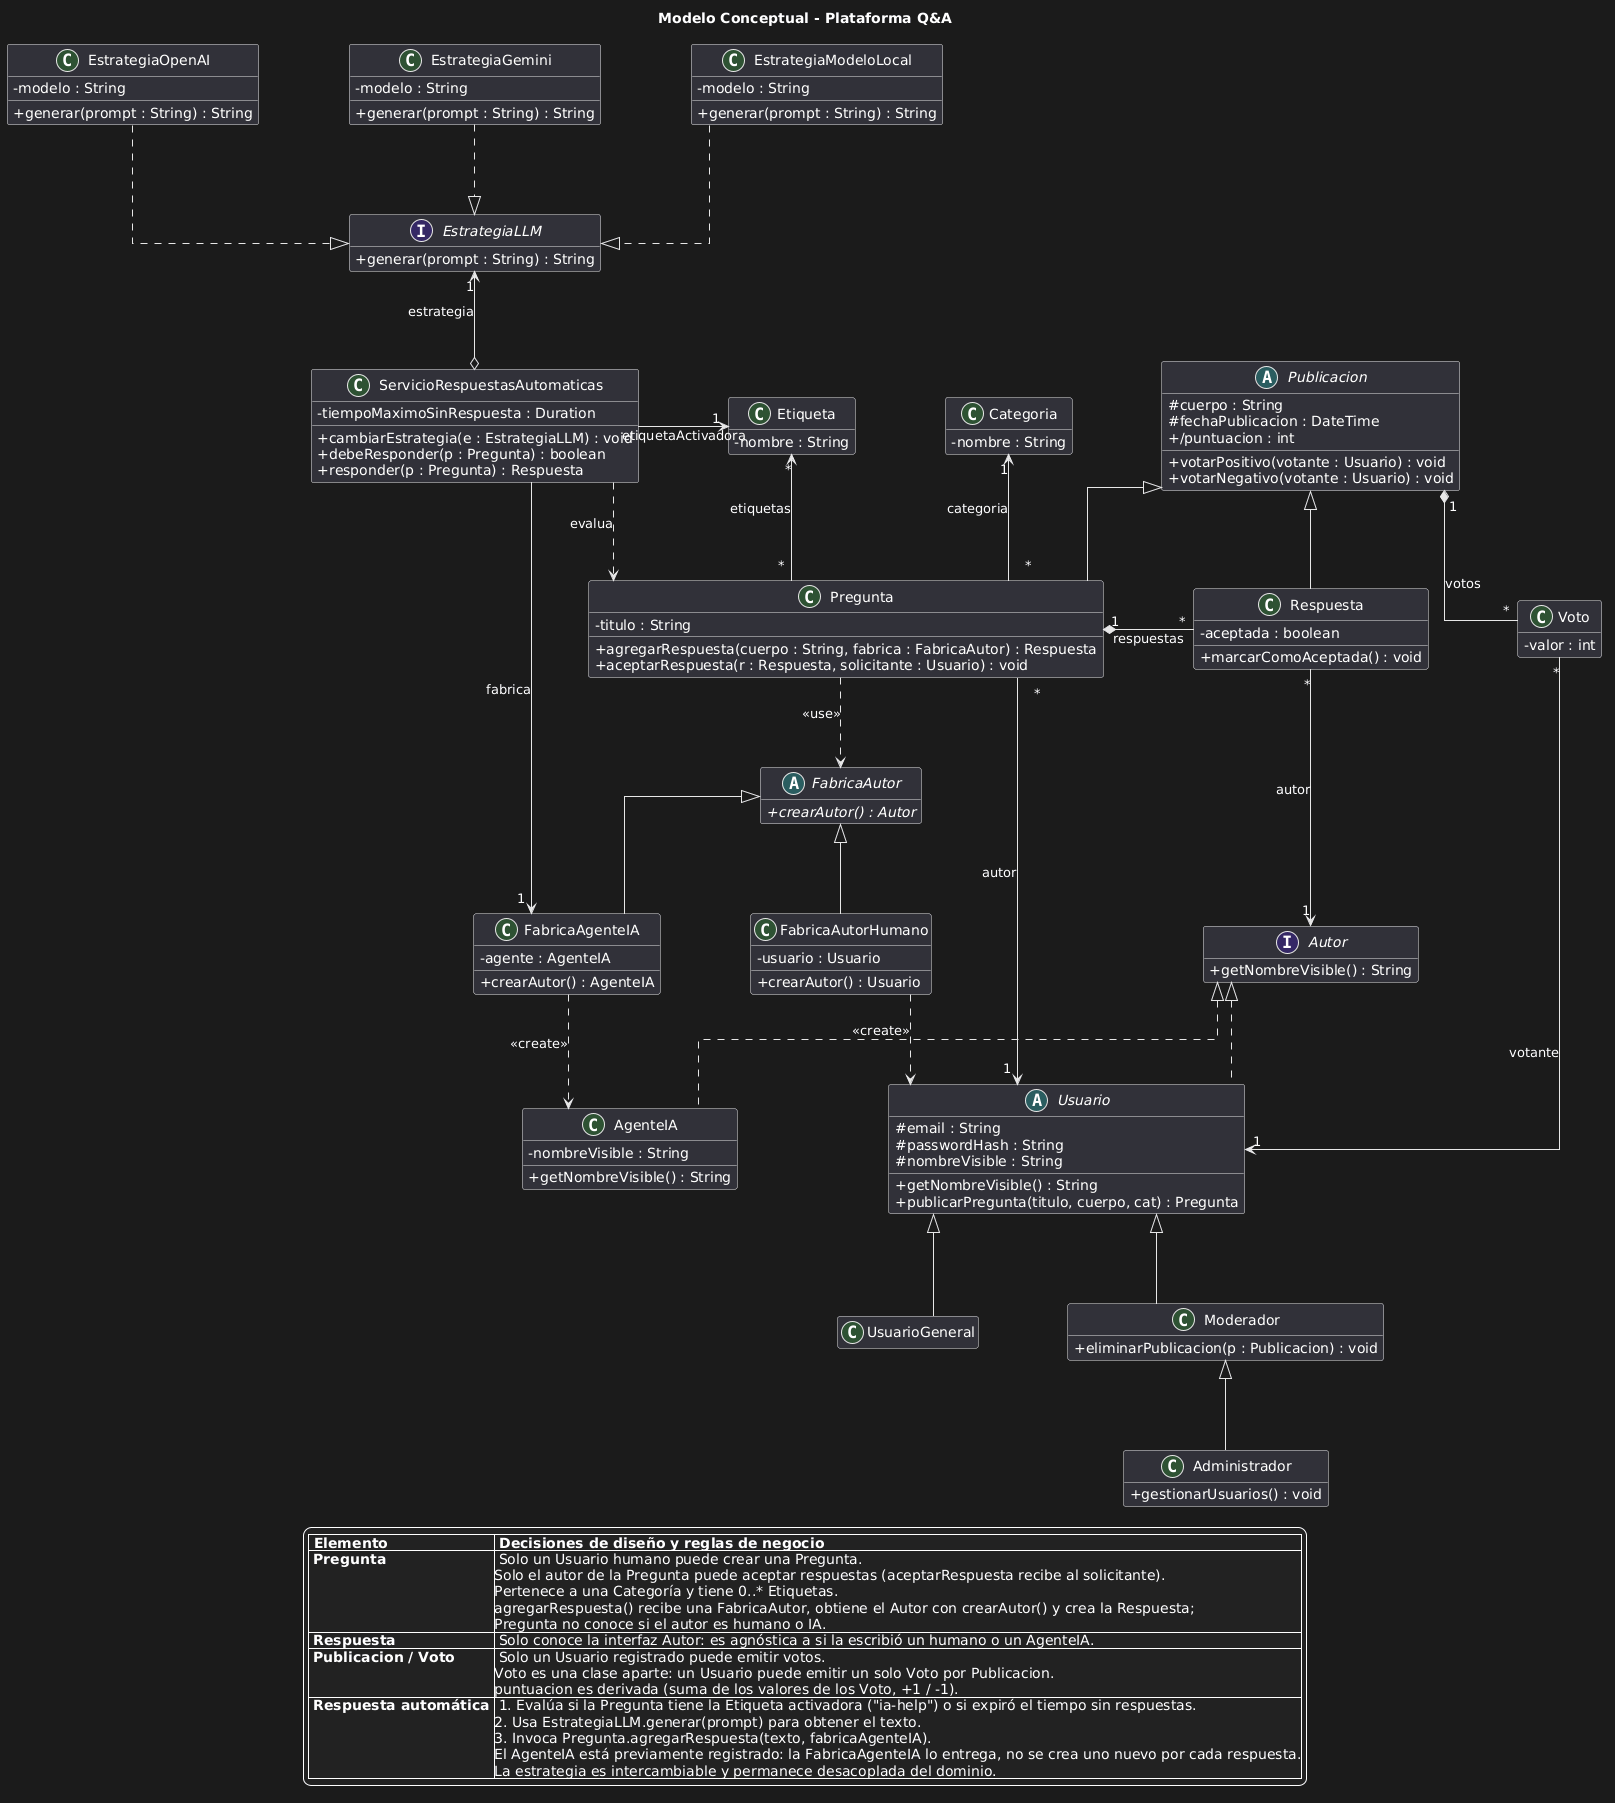

The diagram above was rendered by PlantUML. Its source (embedded in the PNG):
@startuml
title Modelo Conceptual - Plataforma Q&A

skinparam classAttributeIconSize 0
skinparam shadowing false
skinparam linetype ortho
skinparam nodesep 90
skinparam ranksep 90
hide empty members

' =========================================================
' 1. AUTORIA Y USUARIOS
' =========================================================
interface Autor {
  + getNombreVisible() : String
}

abstract class Usuario {
  # email : String
  # passwordHash : String
  # nombreVisible : String
  + getNombreVisible() : String
  + publicarPregunta(titulo, cuerpo, cat) : Pregunta
}

class UsuarioGeneral

class Moderador {
  + eliminarPublicacion(p : Publicacion) : void
}

class Administrador {
  + gestionarUsuarios() : void
}

class AgenteIA {
  - nombreVisible : String
  + getNombreVisible() : String
}

Autor <|.. Usuario
Autor <|.. AgenteIA
Usuario <|-- UsuarioGeneral
Usuario <|-- Moderador
Moderador <|-- Administrador

' =========================================================
' 2. FACTORY METHOD DE AUTORIA
' =========================================================
abstract class FabricaAutor {
  + {abstract} crearAutor() : Autor
}

class FabricaAutorHumano {
  - usuario : Usuario
  + crearAutor() : Usuario
}

class FabricaAgenteIA {
  - agente : AgenteIA
  + crearAutor() : AgenteIA
}

FabricaAutor <|-- FabricaAutorHumano
FabricaAutor <|-- FabricaAgenteIA

FabricaAutorHumano .down.> Usuario : <<create>>
FabricaAgenteIA .down.> AgenteIA : <<create>>

' =========================================================
' 3. CONTENIDO DEL DOMINIO
' =========================================================
abstract class Publicacion {
  # cuerpo : String
  # fechaPublicacion : DateTime
  + /puntuacion : int
  + votarPositivo(votante : Usuario) : void
  + votarNegativo(votante : Usuario) : void
}

class Pregunta {
  - titulo : String
  + agregarRespuesta(cuerpo : String, fabrica : FabricaAutor) : Respuesta
  + aceptarRespuesta(r : Respuesta, solicitante : Usuario) : void
}

class Respuesta {
  - aceptada : boolean
  + marcarComoAceptada() : void
}

class Voto {
  - valor : int
}

class Categoria {
  - nombre : String
}

class Etiqueta {
  - nombre : String
}

Publicacion <|-- Pregunta
Publicacion <|-- Respuesta

Pregunta "1" *-right- "*" Respuesta : respuestas
Respuesta "*" -down-> "1" Autor : autor
Pregunta "*" -up-> "1" Categoria : categoria
Pregunta "*" -up-> "*" Etiqueta : etiquetas
Pregunta "*" -down-> "1" Usuario : autor

Publicacion "1" *-right- "*" Voto : votos
Voto "*" -down-> "1" Usuario : votante

Pregunta ..> FabricaAutor : <<use>>

' =========================================================
' 4. STRATEGY PARA PROVEEDORES LLM
' =========================================================
interface EstrategiaLLM {
  + generar(prompt : String) : String
}

class EstrategiaOpenAI {
  - modelo : String
  + generar(prompt : String) : String
}

class EstrategiaGemini {
  - modelo : String
  + generar(prompt : String) : String
}

class EstrategiaModeloLocal {
  - modelo : String
  + generar(prompt : String) : String
}

EstrategiaOpenAI .down.|> EstrategiaLLM
EstrategiaGemini .down.|> EstrategiaLLM
EstrategiaModeloLocal .down.|> EstrategiaLLM

class ServicioRespuestasAutomaticas {
  - tiempoMaximoSinRespuesta : Duration
  + cambiarEstrategia(e : EstrategiaLLM) : void
  + debeResponder(p : Pregunta) : boolean
  + responder(p : Pregunta) : Respuesta
}

ServicioRespuestasAutomaticas o-up-> "1" EstrategiaLLM : estrategia
ServicioRespuestasAutomaticas -right-> "1" Etiqueta : etiquetaActivadora
ServicioRespuestasAutomaticas -down-> "1" FabricaAgenteIA : fabrica
ServicioRespuestasAutomaticas ..> Pregunta : evalua

' ---- layout (links ocultos) ----
EstrategiaOpenAI -[hidden]right- EstrategiaGemini
EstrategiaGemini -[hidden]right- EstrategiaModeloLocal
Etiqueta -[hidden]right- Categoria
Categoria -[hidden]right- Publicacion
FabricaAgenteIA -[hidden]right- FabricaAutorHumano
AgenteIA -[hidden]right- Usuario
FabricaAgenteIA -[hidden]down- AgenteIA
Respuesta -[hidden]right- Voto


' =========================================================
' NOTAS (en leyenda para no interferir con el layout)
' =========================================================
legend bottom
  |= Elemento |= Decisiones de diseño y reglas de negocio |
  | **Pregunta** | Solo un Usuario humano puede crear una Pregunta.\nSolo el autor de la Pregunta puede aceptar respuestas (aceptarRespuesta recibe al solicitante).\nPertenece a una Categoría y tiene 0..* Etiquetas.\nagregarRespuesta() recibe una FabricaAutor, obtiene el Autor con crearAutor() y crea la Respuesta;\nPregunta no conoce si el autor es humano o IA. |
  | **Respuesta** | Solo conoce la interfaz Autor: es agnóstica a si la escribió un humano o un AgenteIA. |
  | **Publicacion / Voto** | Solo un Usuario registrado puede emitir votos.\nVoto es una clase aparte: un Usuario puede emitir un solo Voto por Publicacion.\npuntuacion es derivada (suma de los valores de los Voto, +1 / -1). |
  | **Respuesta automática** | 1. Evalúa si la Pregunta tiene la Etiqueta activadora ("ia-help") o si expiró el tiempo sin respuestas.\n2. Usa EstrategiaLLM.generar(prompt) para obtener el texto.\n3. Invoca Pregunta.agregarRespuesta(texto, fabricaAgenteIA).\nEl AgenteIA está previamente registrado: la FabricaAgenteIA lo entrega, no se crea uno nuevo por cada respuesta.\nLa estrategia es intercambiable y permanece desacoplada del dominio. |
endlegend
@enduml